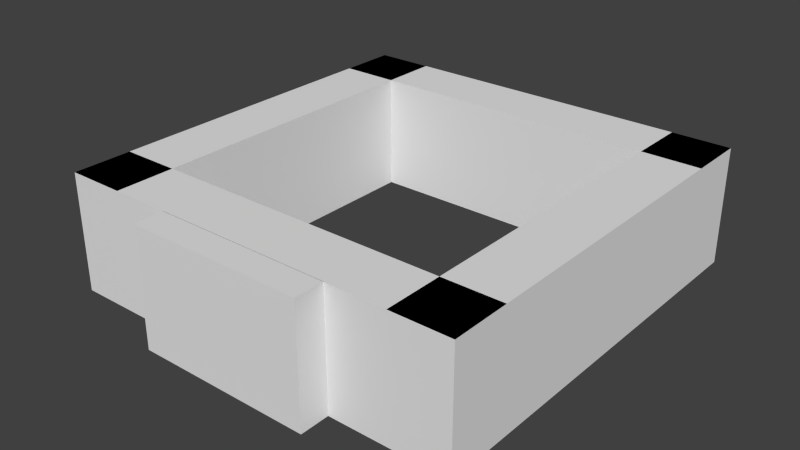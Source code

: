 # Source: businput.blend  (saved by Blender 2.79.0; exported with 4.5.12 LTS)
import bpy
from mathutils import Matrix  # noqa: F401  (used for matrix-valued properties, if any)

bpy.ops.wm.read_factory_settings(use_empty=True)
scene = bpy.context.scene
scene.name = 'Scene'

# ---- collections
col_collection_1 = bpy.data.collections.new('Collection 1'); scene.collection.children.link(col_collection_1)

# ---- world
world_world = bpy.data.worlds.new('World'); scene.world = world_world
world_world.color = (0.05088, 0.05088, 0.05088)
world_world.use_sun_shadow = False
world_world.sun_shadow_jitter_overblur = 0.0
world_world.cycles.sampling_method = 'NONE'
world_world.cycles.sample_map_resolution = 256

# ---- meshes
me_cube_001 = bpy.data.meshes.new('Cube.001')
me_cube_001.from_pydata([(-0.437, 0.1875, 0.0), (-0.5, 0.1875, 0.0), (-0.5, -0.1875, 0.0), (-0.437, -0.1875, 0.0), (-0.437, 0.1875, 0.25), (-0.5, 0.1875, 0.25), (-0.5, -0.1875, 0.25), (-0.437, -0.1875, 0.25), (-0.4375, 0.4375, 0.0), (-0.3125, 0.4375, 0.0), (-0.3125, -0.4375, 0.0), (-0.3125, 0.4375, 0.25), (-0.3125, -0.4375, 0.25), (0.3125, -0.4375, 0.0), (0.3125, 0.4375, 0.0), (0.3125, -0.4375, 0.25), (0.3125, 0.4375, 0.25), (0.4375, 0.4375, 0.25), (0.3125, 0.0, 0.25), (0.3125, 0.0, 0.0), (0.4375, 0.0, 0.0), (-0.4375, 0.0, 0.25), (-0.4375, 0.0, 0.0), (-0.3125, 0.0, 0.25), (-0.3125, 0.0, 0.0), (0.4375, 0.4375, 0.0), (0.4375, 0.3125, 0.0), (-0.4375, 0.3125, 0.0), (-0.4375, 0.4375, 0.25), (0.4375, 0.3125, 0.25), (-0.4375, 0.3125, 0.25), (-0.4375, -0.3125, 0.0), (0.4375, -0.3125, 0.0), (0.4375, -0.4375, 0.0), (-0.4375, -0.4375, 0.0), (-0.4375, -0.3125, 0.25), (0.4375, -0.3125, 0.25), (0.4375, -0.4375, 0.25), (-0.4375, -0.4375, 0.25), (0.4375, 0.0, 0.25)], [], [(4, 0, 1, 5), (5, 1, 2, 6), (6, 2, 3, 7), (7, 4, 5, 6), (21, 28, 8, 22), (23, 12, 10, 24), (18, 16, 14, 19), (23, 11, 28, 21), (39, 37, 33, 20), (15, 18, 19, 13), (17, 39, 20, 25), (38, 21, 22, 34), (11, 23, 24, 9), (12, 23, 21, 38), (28, 17, 25, 8), (29, 30, 27, 26), (35, 36, 32, 31), (30, 29, 17, 28), (37, 38, 34, 33), (38, 37, 36, 35), (17, 16, 18, 39), (15, 37, 39, 18)])
_uv = me_cube_001.uv_layers.new(name='UVMap')
_uv.uv.foreach_set('vector', [0.2812, 0.8125, 0.1562, 0.8125, 0.1562, 0.8438, 0.2812, 0.8438, 0.4062, 0.2188, 0.4062, 0.09375, 0.5938, 0.09375, 0.5938, 0.2188, 0.7188, 0.8438, 0.8438, 0.8438, 0.8438, 0.8125, 0.7188, 0.8125, 0.5938, 0.2812, 0.4062, 0.2812, 0.4062, 0.25, 0.5938, 0.25, 0.2812, 0.125, 0.2812, 0.3438, 0.1562, 0.3438, 0.1562, 0.125, 0.1562, 0.2812, 0.1562, 0.5, 0.03125, 0.5, 0.03125, 0.2812, 0.8438, 0.7188, 0.8438, 0.5, 0.9688, 0.5, 0.9688, 0.7188, 0.5, 0.3438, 0.2812, 0.3438, 0.2812, 0.2812, 0.5, 0.2812, 0.7188, 0.875, 0.7188, 0.6562, 0.8438, 0.6562, 0.8438, 0.875, 0.1562, 0.5, 0.1562, 0.7188, 0.03125, 0.7188, 0.03125, 0.5, 0.2812, 0.6562, 0.2812, 0.875, 0.1562, 0.875, 0.1562, 0.6562, 0.7188, 0.3438, 0.7188, 0.125, 0.8438, 0.125, 0.8438, 0.3438, 0.8438, 0.5, 0.8438, 0.2812, 0.9688, 0.2812, 0.9688, 0.5, 0.7188, 0.3438, 0.5, 0.3438, 0.5, 0.2812, 0.7188, 0.2812, 0.2812, 0.2812, 0.2812, 0.7188, 0.1562, 0.7188, 0.1562, 0.2812, 0.7188, 0.7188, 0.7188, 0.2812, 0.8438, 0.2812, 0.8438, 0.7188, 0.2812, 0.2812, 0.2812, 0.7188, 0.1562, 0.7188, 0.1562, 0.2812, 0.3438, 0.2812, 0.3438, 0.7188, 0.2812, 0.7188, 0.2812, 0.2812, 0.7188, 0.7188, 0.7188, 0.2812, 0.8438, 0.2812, 0.8438, 0.7188, 0.7188, 0.2812, 0.7188, 0.7188, 0.6562, 0.7188, 0.6562, 0.2812, 0.2812, 0.7188, 0.2812, 0.6562, 0.5, 0.6562, 0.5, 0.7188, 0.7188, 0.6562, 0.7188, 0.7188, 0.5, 0.7188, 0.5, 0.6562])
me_cube_001.use_remesh_preserve_volume = False
me_cube_001.use_remesh_preserve_attributes = False
me_cube_001.use_mirror_x = True
me_cube_001.update()

# ---- objects
ob_cube_001 = bpy.data.objects.new('Cube.001', me_cube_001)

# ---- transforms, parenting, visibility, modifiers, constraints
ob_cube_001.location = (0.0, 0.0, 0.0)
ob_cube_001.rotation_euler = (0.0, 0.0, 1.571)
ob_cube_001.lineart.crease_threshold = 0.0
ob_cube_001.use_mesh_mirror_x = True

# ---- collection membership
col_collection_1.objects.link(ob_cube_001)

# ---- scene / render settings (as saved in the file)
scene.frame_start = 1; scene.frame_end = 250; scene.frame_set(1)
scene.render.engine = 'BLENDER_EEVEE_NEXT'
scene.render.image_settings.color_mode = 'RGB'
scene.render.image_settings.compression = 90
scene.render.resolution_percentage = 50
scene.render.dither_intensity = 0.0
scene.cycles.use_denoising = False
scene.cycles.samples = 10
scene.cycles.sampling_pattern = 'TABULATED_SOBOL'
scene.cycles.light_sampling_threshold = 0.0
scene.cycles.use_adaptive_sampling = False
scene.cycles.use_light_tree = False
scene.cycles.blur_glossy = 0.0
scene.cycles.pixel_filter_type = 'GAUSSIAN'
scene.cycles.sample_clamp_indirect = 0.0
scene.view_settings.view_transform = 'Standard'
bpy.context.view_layer.update()

# ---- added for rendering (the .blend has no active camera and no usable light): camera, sun
cam_auto = bpy.data.cameras.new('AutoCamera')
cam_auto.lens = 50.0
cam_auto.sensor_width = 36.0
cam_auto.clip_end = 1000.0
ob_auto_camera = bpy.data.objects.new('AutoCamera', cam_auto)
scene.collection.objects.link(ob_auto_camera)
ob_auto_camera.location = (1.20884, -1.48186, 1.09207)
ob_auto_camera.rotation_euler = (1.09748, -7.21219e-08, 0.694738)
scene.camera = ob_auto_camera
light_auto_sun = bpy.data.lights.new('AutoSun', 'SUN')
light_auto_sun.energy = 3.0
light_auto_sun.angle = 0.0523599
ob_auto_sun = bpy.data.objects.new('AutoSun', light_auto_sun)
scene.collection.objects.link(ob_auto_sun)
ob_auto_sun.rotation_euler = (0.872665, 0.174533, 0.523599)
bpy.context.view_layer.update()
